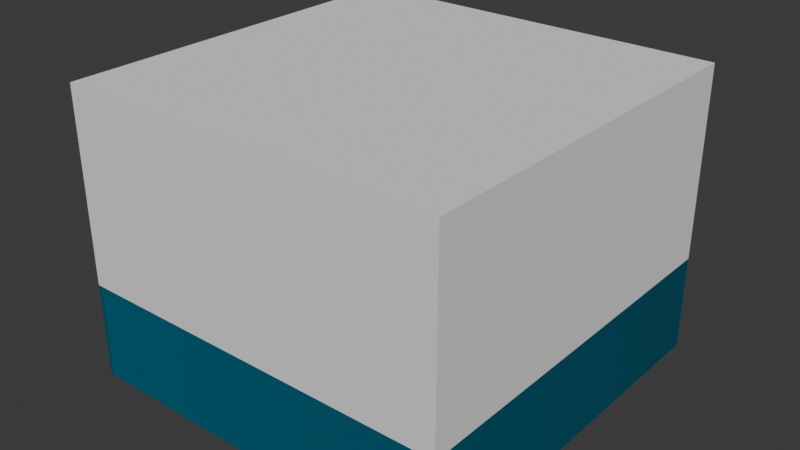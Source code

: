 # Source: TombBlock.blend  (saved by Blender 4.3.34; exported with 4.5.12 LTS)
import bpy
from mathutils import Matrix  # noqa: F401  (used for matrix-valued properties, if any)

bpy.ops.wm.read_factory_settings(use_empty=True)
scene = bpy.context.scene
scene.name = 'Scene'

# ---- collections
col_collection = bpy.data.collections.new('Collection'); scene.collection.children.link(col_collection)

# ---- images (referenced by path relative to the original .blend; pixels are not part of the script)
import os
ASSET_DIR = os.environ.get("B2B_ASSET_DIR", "")  # directory of the original .blend (textures are referenced by path, not embedded)
HERE = os.path.dirname(os.path.abspath(__file__))  # packed textures are extracted next to this script under _unpacked/

def load_image(name, relpath, width, height, colorspace="sRGB"):
    """Load a texture the original file referenced (path relative to the .blend, or extracted next to this script)."""
    p = next((c for c in (os.path.join(HERE, relpath), os.path.join(ASSET_DIR, relpath)) if relpath and os.path.exists(c)), "")
    if p:
        img = bpy.data.images.load(p, check_existing=True)
        img.name = name
    else:  # same state as the original file: an image datablock whose file is absent (Cycles renders it pink)
        img = bpy.data.images.new(name, width, height)
        img.source = "FILE"
        img.filepath = "//" + (relpath or name)
    img.colorspace_settings.name = colorspace
    return img
img_tombfloor_png_001 = load_image('TombFloor.png.001', '_unpacked/TombFloor.abd15649.png', 32, 128, 'sRGB')

# ---- materials (node trees are filled in below, after node groups)
mat_tombfloor_001 = bpy.data.materials.new('TombFloor.001')

# ---- material node trees
mat_tombfloor_001.use_nodes = True; mat_tombfloor_001.node_tree.nodes.clear()
_N = mat_tombfloor_001.node_tree.nodes; _L = mat_tombfloor_001.node_tree.links
n0 = _N.new('ShaderNodeBsdfPrincipled'); n0.name = 'Principled BSDF'; n0.location = (10, 300)
n1 = _N.new('ShaderNodeOutputMaterial'); n1.name = 'Material Output'; n1.location = (300, 300)
n2 = _N.new('ShaderNodeTexImage'); n2.name = 'Image Texture'; n2.location = (-280, 280)
n2.image = img_tombfloor_png_001
_L.new(n0.outputs[0], n1.inputs[0])
_L.new(n2.outputs[0], n0.inputs[0])
n1.is_active_output = True

# ---- world
world_world = bpy.data.worlds.new('World'); scene.world = world_world
world_world.use_nodes = True; world_world.node_tree.nodes.clear()
_N = world_world.node_tree.nodes; _L = world_world.node_tree.links
n0 = _N.new('ShaderNodeOutputWorld'); n0.name = 'World Output'; n0.location = (300, 300)
n1 = _N.new('ShaderNodeBackground'); n1.name = 'Background'; n1.location = (10, 300)
n1.inputs[0].default_value = (0.05088, 0.05088, 0.05088, 1.0)
_L.new(n1.outputs[0], n0.inputs[0])
n0.is_active_output = True
world_world.color = (0.05088, 0.05088, 0.05088)
world_world.sun_shadow_jitter_overblur = 0.0

# ---- meshes
me_cube_002 = bpy.data.meshes.new('Cube.002')
me_cube_002.from_pydata([(-1.0, -1.0, -1.0), (-1.0, -1.0, 1.0), (-1.0, 1.0, -1.0), (-1.0, 1.0, 1.0), (1.0, -1.0, -1.0), (1.0, -1.0, 1.0), (1.0, 1.0, -1.0), (1.0, 1.0, 1.0)], [], [(0, 1, 3, 2), (2, 3, 7, 6), (6, 7, 5, 4), (4, 5, 1, 0), (2, 6, 4, 0), (7, 3, 1, 5)])
_uv = me_cube_002.uv_layers.new(name='UVMap')
_uv.uv.foreach_set('vector', [0.375, 0.0, 0.625, 0.0, 0.625, 0.25, 0.375, 0.25, 0.375, 0.25, 0.625, 0.25, 0.625, 0.5, 0.375, 0.5, 0.375, 0.5, 0.625, 0.5, 0.625, 0.75, 0.375, 0.75, 0.375, 0.75, 0.625, 0.75, 0.625, 1.0, 0.375, 1.0, 0.125, 0.5, 0.375, 0.5, 0.375, 0.75, 0.125, 0.75, 0.625, 0.5, 0.875, 0.5, 0.875, 0.75, 0.625, 0.75])
me_cube_002.materials.append(mat_tombfloor_001)
me_cube_002.update()
me_cube = bpy.data.meshes.new('Cube')
me_cube.from_pydata([(-1.0, -1.0, -1.0), (-1.0, -1.0, 1.0), (-1.0, 1.0, -1.0), (-1.0, 1.0, 1.0), (1.0, -1.0, -1.0), (1.0, -1.0, 1.0), (1.0, 1.0, -1.0), (1.0, 1.0, 1.0)], [], [(0, 1, 3, 2), (2, 3, 7, 6), (6, 7, 5, 4), (4, 5, 1, 0), (2, 6, 4, 0), (7, 3, 1, 5)])
_uv = me_cube.uv_layers.new(name='UVMap')
_uv.uv.foreach_set('vector', [0.375, 0.0, 0.625, 0.0, 0.625, 0.25, 0.375, 0.25, 0.375, 0.25, 0.625, 0.25, 0.625, 0.5, 0.375, 0.5, 0.375, 0.5, 0.625, 0.5, 0.625, 0.75, 0.375, 0.75, 0.375, 0.75, 0.625, 0.75, 0.625, 1.0, 0.375, 1.0, 0.125, 0.5, 0.375, 0.5, 0.375, 0.75, 0.125, 0.75, 0.625, 0.5, 0.875, 0.5, 0.875, 0.75, 0.625, 0.75])
me_cube.update()

# ---- objects
ob_tombfloor_noimp = bpy.data.objects.new('TombFloor-noimp', me_cube_002)
ob_tombblock_col = bpy.data.objects.new('TombBlock-col', me_cube)

# ---- transforms, parenting, visibility, modifiers, constraints
ob_tombfloor_noimp.location = (0.0, 0.0, 0.25)
ob_tombfloor_noimp.scale = (1.0, 1.0, 0.25)
ob_tombblock_col.location = (0.0, 0.0, 1.0)
ob_tombblock_col.scale = (1.0, 1.0, 0.5)

# ---- collection membership
col_collection.objects.link(ob_tombfloor_noimp)
col_collection.objects.link(ob_tombblock_col)

# ---- scene / render settings (as saved in the file)
scene.frame_start = 1; scene.frame_end = 250; scene.frame_set(1)
scene.render.engine = 'BLENDER_EEVEE_NEXT'
bpy.context.view_layer.update()

# ---- added for rendering (the .blend has no active camera and no usable light): camera, sun
cam_auto = bpy.data.cameras.new('AutoCamera')
cam_auto.lens = 50.0
cam_auto.sensor_width = 36.0
cam_auto.clip_end = 1000.0
ob_auto_camera = bpy.data.objects.new('AutoCamera', cam_auto)
scene.collection.objects.link(ob_auto_camera)
ob_auto_camera.location = (2.96216, -3.5546, 3.11973)
ob_auto_camera.rotation_euler = (1.09748, -7.21219e-08, 0.694738)
scene.camera = ob_auto_camera
light_auto_sun = bpy.data.lights.new('AutoSun', 'SUN')
light_auto_sun.energy = 3.0
light_auto_sun.angle = 0.0523599
ob_auto_sun = bpy.data.objects.new('AutoSun', light_auto_sun)
scene.collection.objects.link(ob_auto_sun)
ob_auto_sun.rotation_euler = (0.872665, 0.174533, 0.523599)
bpy.context.view_layer.update()
